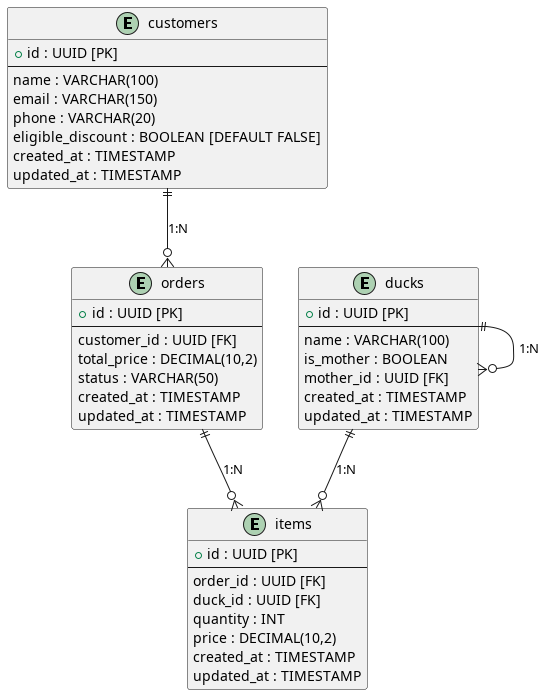

The diagram above was rendered by PlantUML. Its source (embedded in the PNG):
@startuml diagrama da aplicação em sql

entity "customers" as Users {
    + id : UUID [PK]
    --
    name : VARCHAR(100)
    email : VARCHAR(150)
    phone : VARCHAR(20)
    eligible_discount : BOOLEAN [DEFAULT FALSE]
    created_at : TIMESTAMP
    updated_at : TIMESTAMP
}

entity "ducks" as Ducks {
    + id : UUID [PK]
    --
    name : VARCHAR(100)
    is_mother : BOOLEAN
    mother_id : UUID [FK]
    created_at : TIMESTAMP
    updated_at : TIMESTAMP
}

entity "orders" as Order{
    + id : UUID [PK]
    --
    customer_id : UUID [FK]
    total_price : DECIMAL(10,2)
    status : VARCHAR(50)
    created_at : TIMESTAMP
    updated_at : TIMESTAMP
}

entity "items" as Items {
    + id : UUID [PK]
    --
    order_id : UUID [FK]
    duck_id : UUID [FK]
    quantity : INT
    price : DECIMAL(10,2)
    created_at : TIMESTAMP
    updated_at : TIMESTAMP
}

Users ||--o{ Order : "1:N"
Ducks ||--o{ Ducks : "1:N"
Order ||--o{ Items : "1:N"
Ducks ||--o{ Items : "1:N"

@enduml